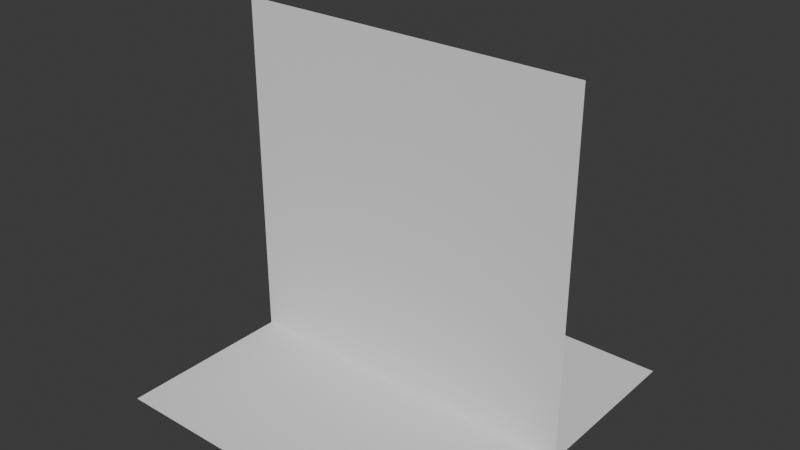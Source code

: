 # Source: char_stand.blend  (saved by Blender 4.5.88; exported with 4.5.12 LTS)
import bpy
from mathutils import Matrix  # noqa: F401  (used for matrix-valued properties, if any)

bpy.ops.wm.read_factory_settings(use_empty=True)
scene = bpy.context.scene
scene.name = 'Scene'

# ---- collections
col_collection = bpy.data.collections.new('Collection'); scene.collection.children.link(col_collection)

# ---- world
world_world = bpy.data.worlds.new('World'); scene.world = world_world
world_world.use_nodes = True; world_world.node_tree.nodes.clear()
_N = world_world.node_tree.nodes; _L = world_world.node_tree.links
n0 = _N.new('ShaderNodeOutputWorld'); n0.name = 'World Output'; n0.location = (200, 100)
n1 = _N.new('ShaderNodeBackground'); n1.name = 'Background'; n1.location = (-200, 100)
n1.inputs[0].default_value = (0.05088, 0.05088, 0.05088, 1.0)
_L.new(n1.outputs[0], n0.inputs[0])
n0.is_active_output = True
world_world.color = (0.05088, 0.05088, 0.05088)
world_world.sun_shadow_jitter_overblur = 0.0

# ---- meshes
me_plane = bpy.data.meshes.new('Plane')
me_plane.from_pydata([(-0.5, 0.0, 0.0), (0.5, 0.0, 0.0), (-0.5, 0.0, 1.0), (0.5, 0.0, 1.0)], [], [(0, 1, 3, 2)])
_uv = me_plane.uv_layers.new(name='UVMap')
_uv.uv.foreach_set('vector', [0.0, 0.0, 1.0, 0.0, 1.0, 1.0, 0.0, 1.0])
me_plane.update()
me_plane_001 = bpy.data.meshes.new('Plane.001')
me_plane_001.from_pydata([(-0.5, -0.5, 0.01), (0.5, -0.5, 0.01), (-0.5, 0.5, 0.01), (0.5, 0.5, 0.01)], [], [(0, 1, 3, 2)])
_uv = me_plane_001.uv_layers.new(name='UVMap')
_uv.uv.foreach_set('vector', [0.0, 0.0, 1.0, 0.0, 1.0, 1.0, 0.0, 1.0])
me_plane_001.update()

# ---- objects
ob_stand = bpy.data.objects.new('Stand', me_plane)
ob_shadow = bpy.data.objects.new('Shadow', me_plane_001)

# ---- transforms, parenting, visibility, modifiers, constraints
ob_stand.location = (0.0, 0.0, 0.0)
ob_shadow.location = (0.0, 0.0, 0.0)

# ---- collection membership
col_collection.objects.link(ob_stand)
col_collection.objects.link(ob_shadow)

# ---- scene / render settings (as saved in the file)
scene.frame_start = 1; scene.frame_end = 250; scene.frame_set(1)
scene.render.engine = 'BLENDER_EEVEE_NEXT'
bpy.context.view_layer.update()

# ---- added for rendering (the .blend has no active camera and no usable light): camera, sun
cam_auto = bpy.data.cameras.new('AutoCamera')
cam_auto.lens = 50.0
cam_auto.sensor_width = 36.0
cam_auto.clip_end = 1000.0
ob_auto_camera = bpy.data.objects.new('AutoCamera', cam_auto)
scene.collection.objects.link(ob_auto_camera)
ob_auto_camera.location = (1.60254, -1.92304, 1.78203)
ob_auto_camera.rotation_euler = (1.09748, -7.21219e-08, 0.694738)
scene.camera = ob_auto_camera
light_auto_sun = bpy.data.lights.new('AutoSun', 'SUN')
light_auto_sun.energy = 3.0
light_auto_sun.angle = 0.0523599
ob_auto_sun = bpy.data.objects.new('AutoSun', light_auto_sun)
scene.collection.objects.link(ob_auto_sun)
ob_auto_sun.rotation_euler = (0.872665, 0.174533, 0.523599)
bpy.context.view_layer.update()
